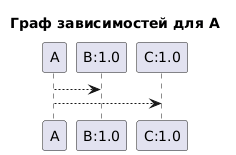

The diagram above was rendered by PlantUML. Its source (embedded in the PNG):
@startuml
title Граф зависимостей для A
"A" --> "B:1.0"
"A" --> "C:1.0"
@enduml